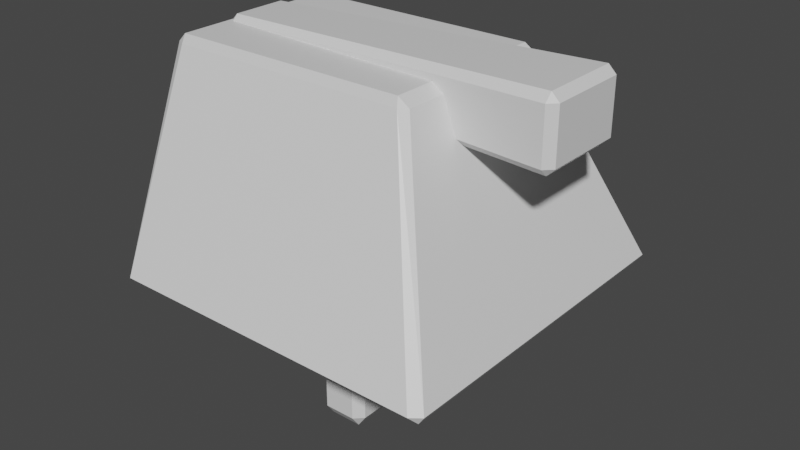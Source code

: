 # Source: EnemyLight.blend  (saved by Blender 2.90.8; exported with 4.5.12 LTS)
import bpy
from mathutils import Matrix  # noqa: F401  (used for matrix-valued properties, if any)

bpy.ops.wm.read_factory_settings(use_empty=True)
scene = bpy.context.scene
scene.name = 'Scene'

# ---- collections
col_collection = bpy.data.collections.new('Collection'); scene.collection.children.link(col_collection)

# ---- materials (node trees are filled in below, after node groups)
mat_material = bpy.data.materials.new('Material')
mat_material.alpha_threshold = 0.0
mat_material.use_transparent_shadow = False
mat_material.line_color = (0.0, 0.0, 0.0, 1.0)

# ---- material node trees
mat_material.use_nodes = True; mat_material.node_tree.nodes.clear()
_N = mat_material.node_tree.nodes; _L = mat_material.node_tree.links
n0 = _N.new('ShaderNodeOutputMaterial'); n0.name = 'Material Output'; n0.location = (300, 300)
n1 = _N.new('ShaderNodeBsdfPrincipled'); n1.name = 'Principled BSDF'; n1.location = (10, 300)
n1.distribution = 'GGX'
n1.subsurface_method = 'BURLEY'
n1.inputs[2].default_value = 0.4
n1.inputs[3].default_value = 1.45
n1.inputs[27].default_value = (0.0, 0.0, 0.0, 1.0)
n1.inputs[28].default_value = 1.0
_L.new(n1.outputs[0], n0.inputs[0])
n0.is_active_output = True

# ---- world
world_world = bpy.data.worlds.new('World'); scene.world = world_world
world_world.use_nodes = True; world_world.node_tree.nodes.clear()
_N = world_world.node_tree.nodes; _L = world_world.node_tree.links
n0 = _N.new('ShaderNodeOutputWorld'); n0.name = 'World Output'; n0.location = (300, 300)
n1 = _N.new('ShaderNodeBackground'); n1.name = 'Background'; n1.location = (10, 300)
n1.inputs[0].default_value = (0.05088, 0.05088, 0.05088, 1.0)
_L.new(n1.outputs[0], n0.inputs[0])
n0.is_active_output = True
world_world.color = (0.05088, 0.05088, 0.05088)
world_world.use_sun_shadow = False
world_world.sun_shadow_jitter_overblur = 0.0

# ---- meshes
me_cube = bpy.data.meshes.new('Cube')
me_cube.from_pydata([(0.4669, 0.5153, 0.9511), (0.4511, 0.4901, 1.0), (0.5181, 0.4901, 0.9546), (0.9511, 0.9511, -0.25), (0.9278, 1.0, -0.2011), (0.9819, 0.9511, -0.2046), (0.5181, -0.4901, 0.9546), (0.4511, -0.4901, 1.0), (0.4669, -0.5153, 0.9511), (0.9819, -0.9511, -0.2046), (0.9278, -1.0, -0.2011), (0.9511, -0.9511, -0.25), (-0.9511, 0.5153, 0.9511), (-1.0, 0.4901, 0.9511), (-0.9511, 0.4901, 1.0), (-1.0, 0.9511, -0.2011), (-0.9511, 1.0, -0.2011), (-0.9511, 0.9511, -0.25), (-1.0, -0.4901, 0.9511), (-0.9511, -0.5153, 0.9511), (-0.9511, -0.4901, 1.0), (-0.9511, -0.9511, -0.25), (-0.9511, -1.0, -0.2011), (-1.0, -0.9511, -0.2011)], [], [(17, 3, 11, 21), (23, 18, 13, 15), (10, 8, 19, 22), (1, 14, 20, 7), (5, 2, 6, 9), (0, 1, 2), (3, 4, 5), (6, 7, 8), (9, 10, 11), (12, 13, 14), (15, 16, 17), (18, 19, 20), (21, 22, 23), (17, 21, 23, 15), (3, 17, 16, 4), (2, 5, 4, 0), (22, 19, 18, 23), (8, 10, 9, 6), (12, 16, 15, 13), (7, 20, 19, 8), (1, 7, 6, 2), (21, 11, 10, 22), (20, 14, 13, 18), (14, 1, 0, 12), (11, 3, 5, 9), (16, 12, 0, 4)])
_uv = me_cube.uv_layers.new(name='UVMap')
_uv.uv.foreach_set('vector', [0.1311, 0.5061, 0.3689, 0.5061, 0.3689, 0.7439, 0.1311, 0.7439, 0.3848, 0.006107, 0.6152, 0.006107, 0.6152, 0.2439, 0.3848, 0.2439, 0.3848, 0.7568, 0.6152, 0.758, 0.6152, 0.9923, 0.3848, 0.9935, 0.6331, 0.5061, 0.8669, 0.5061, 0.8669, 0.7439, 0.6331, 0.7439, 0.3841, 0.5061, 0.6159, 0.5061, 0.6159, 0.7439, 0.3841, 0.7439, 0.6152, 0.492, 0.625, 0.4919, 0.6159, 0.5, 0.3689, 0.5061, 0.366, 0.5, 0.375, 0.5061, 0.6159, 0.75, 0.625, 0.7581, 0.6189, 0.75, 0.3841, 0.75, 0.3884, 0.75, 0.375, 0.7561, 0.6152, 0.25, 0.6152, 0.25, 0.625, 0.2439, 0.3848, 0.2439, 0.3848, 0.25, 0.375, 0.2439, 0.6152, 0.006107, 0.6152, 0.0, 0.625, 0.006107, 0.1311, 0.7439, 0.1311, 0.75, 0.125, 0.7439, 0.1311, 0.5061, 0.1311, 0.7439, 0.125, 0.7439, 0.125, 0.5061, 0.3689, 0.5061, 0.1311, 0.5061, 0.1311, 0.5, 0.366, 0.5, 0.6159, 0.5061, 0.3841, 0.5061, 0.3848, 0.4932, 0.6152, 0.492, 0.3848, 0.0, 0.6152, 0.0, 0.6152, 0.006107, 0.3848, 0.006107, 0.6152, 0.758, 0.3848, 0.7568, 0.3841, 0.7439, 0.6159, 0.7439, 0.6152, 0.2577, 0.3848, 0.2565, 0.3848, 0.2439, 0.6152, 0.2439, 0.625, 0.7581, 0.625, 0.9919, 0.6152, 0.9923, 0.6152, 0.758, 0.6331, 0.5061, 0.6331, 0.7439, 0.6159, 0.7439, 0.6159, 0.5061, 0.1311, 0.7439, 0.3689, 0.7439, 0.366, 0.75, 0.1311, 0.75, 0.625, 0.006107, 0.625, 0.2439, 0.6152, 0.2439, 0.6152, 0.006107, 0.625, 0.2581, 0.625, 0.4919, 0.6152, 0.492, 0.6152, 0.2577, 0.3689, 0.7439, 0.3689, 0.5061, 0.3841, 0.5061, 0.3841, 0.7439, 0.3848, 0.2565, 0.6152, 0.2577, 0.6152, 0.492, 0.3848, 0.4932])
me_cube.materials.append(mat_material)
me_cube.use_remesh_preserve_volume = False
me_cube.use_remesh_preserve_attributes = False
me_cube.use_mirror_vertex_groups = False
me_cube.update()
me_cube_001 = bpy.data.meshes.new('Cube.001')
me_cube_001.from_pydata([(1.11, 0.2307, 0.748), (1.066, 0.2307, 0.704), (1.066, 0.2747, 0.748), (1.066, -0.2747, 0.748), (1.066, -0.2307, 0.704), (1.11, -0.2307, 0.748), (-0.9511, 0.1597, 0.7942), (-0.9207, 0.1901, 0.7942), (-0.9207, 0.1597, 0.7638), (-0.9207, -0.1901, 0.7942), (-0.9511, -0.1597, 0.7942), (-0.9207, -0.1597, 0.7638), (1.066, -0.2747, 1.049), (1.11, -0.2307, 1.049), (1.066, -0.2307, 1.093), (-0.9207, -0.1901, 1.002), (-0.9207, -0.1597, 1.033), (-0.9511, -0.1597, 1.002), (1.11, 0.2307, 1.049), (1.066, 0.2747, 1.049), (1.066, 0.2307, 1.093), (-0.9511, 0.1597, 1.002), (-0.9207, 0.1597, 1.033), (-0.9207, 0.1901, 1.002)], [], [(2, 7, 23, 19), (9, 3, 12, 15), (1, 4, 11, 8), (20, 22, 16, 14), (6, 10, 17, 21), (0, 1, 2), (3, 4, 5), (6, 7, 8), (9, 10, 11), (12, 13, 14), (15, 16, 17), (18, 19, 20), (21, 22, 23), (3, 9, 11, 4), (0, 5, 4, 1), (10, 6, 8, 11), (7, 2, 1, 8), (14, 16, 15, 12), (20, 14, 13, 18), (16, 22, 21, 17), (22, 20, 19, 23), (6, 21, 23, 7), (18, 0, 2, 19), (12, 3, 5, 13), (9, 15, 17, 10), (5, 0, 18, 13)])
_uv = me_cube_001.uv_layers.new(name='UVMap')
_uv.uv.foreach_set('vector', [0.6366, 0.5061, 0.8634, 0.5061, 0.8634, 0.5061, 0.6366, 0.5061, 0.8634, 0.7439, 0.6366, 0.7439, 0.6366, 0.7439, 0.8634, 0.7439, 0.6366, 0.5251, 0.6366, 0.7249, 0.8634, 0.7249, 0.8634, 0.5251, 0.6366, 0.5251, 0.8634, 0.5251, 0.8634, 0.7249, 0.6366, 0.7249, 0.8669, 0.5251, 0.8669, 0.7249, 0.8669, 0.7249, 0.8669, 0.5251, 0.6331, 0.5251, 0.6366, 0.5251, 0.6366, 0.5061, 0.6366, 0.7439, 0.6366, 0.7249, 0.6331, 0.7249, 0.8669, 0.5251, 0.8634, 0.5061, 0.8634, 0.5251, 0.8634, 0.7439, 0.8669, 0.7249, 0.8634, 0.7249, 0.6366, 0.7439, 0.6331, 0.7249, 0.6366, 0.7249, 0.8634, 0.7439, 0.8634, 0.7249, 0.8669, 0.7249, 0.6331, 0.5251, 0.6366, 0.5061, 0.6366, 0.5251, 0.8669, 0.5251, 0.8634, 0.5251, 0.8634, 0.5061, 0.6366, 0.7439, 0.8634, 0.7439, 0.8634, 0.7249, 0.6366, 0.7249, 0.6331, 0.5251, 0.6331, 0.7249, 0.6366, 0.7249, 0.6366, 0.5251, 0.8669, 0.7249, 0.8669, 0.5251, 0.8634, 0.5251, 0.8634, 0.7249, 0.8634, 0.5061, 0.6366, 0.5061, 0.6366, 0.5251, 0.8634, 0.5251, 0.6366, 0.7249, 0.8634, 0.7249, 0.8634, 0.7439, 0.6366, 0.7439, 0.6366, 0.5251, 0.6366, 0.7249, 0.6331, 0.7249, 0.6331, 0.5251, 0.8634, 0.7249, 0.8634, 0.5251, 0.8669, 0.5251, 0.8669, 0.7249, 0.8634, 0.5251, 0.6366, 0.5251, 0.6366, 0.5061, 0.8634, 0.5061, 0.8669, 0.5251, 0.8669, 0.5251, 0.8634, 0.5061, 0.8634, 0.5061, 0.6331, 0.5251, 0.6331, 0.5251, 0.6366, 0.5061, 0.6366, 0.5061, 0.6366, 0.7439, 0.6366, 0.7439, 0.6331, 0.7249, 0.6331, 0.7249, 0.8634, 0.7439, 0.8634, 0.7439, 0.8669, 0.7249, 0.8669, 0.7249, 0.6331, 0.7249, 0.6331, 0.5251, 0.6331, 0.5251, 0.6331, 0.7249])
me_cube_001.materials.append(mat_material)
me_cube_001.use_remesh_preserve_volume = False
me_cube_001.use_remesh_preserve_attributes = False
me_cube_001.use_mirror_vertex_groups = False
me_cube_001.update()
me_cube_002 = bpy.data.meshes.new('Cube.002')
me_cube_002.from_pydata([(0.09741, 0.1469, -0.05543), (0.09741, 0.09807, 0.01299), (0.1463, 0.09807, -0.05543), (0.09741, -0.1401, -0.05543), (0.1463, -0.09122, -0.05543), (0.09741, -0.09122, 0.01299), (-0.1338, 0.09807, -0.05543), (-0.08498, 0.09807, 0.01299), (-0.08498, 0.1469, -0.05543), (-0.1338, -0.09122, -0.05543), (-0.08498, -0.1401, -0.05543), (-0.08498, -0.09122, 0.01299), (-0.1338, 0.09807, -0.9405), (-0.08498, 0.1469, -0.9405), (-0.08498, 0.09807, -1.009), (-0.1338, -0.09122, -0.9405), (-0.08498, -0.09122, -1.009), (-0.08498, -0.1401, -0.9405), (0.09741, 0.1469, -0.9405), (0.1463, 0.09807, -0.9405), (0.09741, 0.09807, -1.009), (0.09741, -0.1401, -0.9405), (0.09741, -0.09122, -1.009), (0.1463, -0.09122, -0.9405)], [], [(2, 4, 23, 19), (14, 20, 22, 16), (7, 11, 5, 1), (9, 6, 12, 15), (8, 0, 18, 13), (3, 10, 17, 21), (0, 1, 2), (3, 4, 5), (6, 7, 8), (9, 10, 11), (12, 13, 14), (15, 16, 17), (18, 19, 20), (21, 22, 23), (6, 9, 11, 7), (0, 8, 7, 1), (10, 3, 5, 11), (4, 2, 1, 5), (14, 16, 15, 12), (20, 14, 13, 18), (16, 22, 21, 17), (22, 20, 19, 23), (2, 19, 18, 0), (12, 6, 8, 13), (9, 15, 17, 10), (23, 4, 3, 21)])
_uv = me_cube_002.uv_layers.new(name='UVMap')
_uv.uv.foreach_set('vector', [0.375, 0.5426, 0.375, 0.7074, 0.375, 0.7074, 0.375, 0.5426, 0.1686, 0.5426, 0.3314, 0.5426, 0.3314, 0.7074, 0.1686, 0.7074, 0.1686, 0.5426, 0.1686, 0.7074, 0.3314, 0.7074, 0.3314, 0.5426, 0.125, 0.7074, 0.125, 0.5426, 0.125, 0.5426, 0.125, 0.7074, 0.1686, 0.5, 0.3314, 0.5, 0.3314, 0.5, 0.1686, 0.5, 0.3314, 0.75, 0.1686, 0.75, 0.1686, 0.75, 0.3314, 0.75, 0.3314, 0.5, 0.3314, 0.5426, 0.375, 0.5426, 0.3314, 0.75, 0.375, 0.7074, 0.3314, 0.7074, 0.125, 0.5426, 0.1686, 0.5426, 0.1686, 0.5, 0.125, 0.7074, 0.1686, 0.75, 0.1686, 0.7074, 0.125, 0.5426, 0.1686, 0.5, 0.1686, 0.5426, 0.125, 0.7074, 0.1686, 0.7074, 0.1686, 0.75, 0.3314, 0.5, 0.375, 0.5426, 0.3314, 0.5426, 0.3314, 0.75, 0.3314, 0.7074, 0.375, 0.7074, 0.125, 0.5426, 0.125, 0.7074, 0.1686, 0.7074, 0.1686, 0.5426, 0.3314, 0.5, 0.1686, 0.5, 0.1686, 0.5426, 0.3314, 0.5426, 0.1686, 0.75, 0.3314, 0.75, 0.3314, 0.7074, 0.1686, 0.7074, 0.375, 0.7074, 0.375, 0.5426, 0.3314, 0.5426, 0.3314, 0.7074, 0.1686, 0.5426, 0.1686, 0.7074, 0.125, 0.7074, 0.125, 0.5426, 0.3314, 0.5426, 0.1686, 0.5426, 0.1686, 0.5, 0.3314, 0.5, 0.1686, 0.7074, 0.3314, 0.7074, 0.3314, 0.75, 0.1686, 0.75, 0.3314, 0.7074, 0.3314, 0.5426, 0.375, 0.5426, 0.375, 0.7074, 0.375, 0.5426, 0.375, 0.5426, 0.3314, 0.5, 0.3314, 0.5, 0.125, 0.5426, 0.125, 0.5426, 0.1686, 0.5, 0.1686, 0.5, 0.125, 0.7074, 0.125, 0.7074, 0.1686, 0.75, 0.1686, 0.75, 0.375, 0.7074, 0.375, 0.7074, 0.3314, 0.75, 0.3314, 0.75])
me_cube_002.materials.append(mat_material)
me_cube_002.use_remesh_preserve_volume = False
me_cube_002.use_remesh_preserve_attributes = False
me_cube_002.use_mirror_vertex_groups = False
me_cube_002.update()
me_cube_003 = bpy.data.meshes.new('Cube.003')
me_cube_003.from_pydata([(0.08947, 0.1192, -0.06841), (0.08947, 0.07036, 9.954e-06), (0.1383, 0.07036, -0.06841), (0.08947, -0.1678, -0.06841), (0.1383, -0.1189, -0.06841), (0.08947, -0.1189, 9.954e-06), (-0.1418, 0.07036, -0.06841), (-0.09292, 0.07036, 9.954e-06), (-0.09292, 0.1192, -0.06841), (-0.1418, -0.1189, -0.06841), (-0.09292, -0.1678, -0.06841), (-0.09292, -0.1189, 9.954e-06), (-0.1418, 0.07036, -0.9535), (-0.09292, 0.1192, -0.9535), (-0.09292, 0.07036, -1.022), (-0.1418, -0.1189, -0.9535), (-0.09292, -0.1189, -1.022), (-0.09292, -0.1678, -0.9535), (0.08947, 0.1192, -0.9535), (0.1383, 0.07036, -0.9535), (0.08947, 0.07036, -1.022), (0.08947, -0.1678, -0.9535), (0.08947, -0.1189, -1.022), (0.1383, -0.1189, -0.9535)], [], [(8, 0, 18, 13), (2, 4, 23, 19), (3, 10, 17, 21), (7, 11, 5, 1), (14, 20, 22, 16), (9, 6, 12, 15), (0, 1, 2), (3, 4, 5), (6, 7, 8), (9, 10, 11), (12, 13, 14), (15, 16, 17), (18, 19, 20), (21, 22, 23), (6, 9, 11, 7), (0, 8, 7, 1), (10, 3, 5, 11), (4, 2, 1, 5), (14, 16, 15, 12), (20, 14, 13, 18), (16, 22, 21, 17), (22, 20, 19, 23), (3, 21, 23, 4), (18, 0, 2, 19), (12, 6, 8, 13), (9, 15, 17, 10)])
_uv = me_cube_003.uv_layers.new(name='UVMap')
_uv.uv.foreach_set('vector', [0.1686, 0.5, 0.3314, 0.5, 0.3314, 0.5, 0.1686, 0.5, 0.375, 0.5426, 0.375, 0.7074, 0.375, 0.7074, 0.375, 0.5426, 0.3314, 0.75, 0.1686, 0.75, 0.1686, 0.75, 0.3314, 0.75, 0.1686, 0.5426, 0.1686, 0.7074, 0.3314, 0.7074, 0.3314, 0.5426, 0.1686, 0.5426, 0.3314, 0.5426, 0.3314, 0.7074, 0.1686, 0.7074, 0.125, 0.7074, 0.125, 0.5426, 0.125, 0.5426, 0.125, 0.7074, 0.3314, 0.5, 0.3314, 0.5426, 0.375, 0.5426, 0.3314, 0.75, 0.375, 0.7074, 0.3314, 0.7074, 0.125, 0.5426, 0.1686, 0.5426, 0.1686, 0.5, 0.125, 0.7074, 0.1686, 0.75, 0.1686, 0.7074, 0.125, 0.5426, 0.1686, 0.5, 0.1686, 0.5426, 0.125, 0.7074, 0.1686, 0.7074, 0.1686, 0.75, 0.3314, 0.5, 0.375, 0.5426, 0.3314, 0.5426, 0.3314, 0.75, 0.3314, 0.7074, 0.375, 0.7074, 0.125, 0.5426, 0.125, 0.7074, 0.1686, 0.7074, 0.1686, 0.5426, 0.3314, 0.5, 0.1686, 0.5, 0.1686, 0.5426, 0.3314, 0.5426, 0.1686, 0.75, 0.3314, 0.75, 0.3314, 0.7074, 0.1686, 0.7074, 0.375, 0.7074, 0.375, 0.5426, 0.3314, 0.5426, 0.3314, 0.7074, 0.1686, 0.5426, 0.1686, 0.7074, 0.125, 0.7074, 0.125, 0.5426, 0.3314, 0.5426, 0.1686, 0.5426, 0.1686, 0.5, 0.3314, 0.5, 0.1686, 0.7074, 0.3314, 0.7074, 0.3314, 0.75, 0.1686, 0.75, 0.3314, 0.7074, 0.3314, 0.5426, 0.375, 0.5426, 0.375, 0.7074, 0.3314, 0.75, 0.3314, 0.75, 0.375, 0.7074, 0.375, 0.7074, 0.3314, 0.5, 0.3314, 0.5, 0.375, 0.5426, 0.375, 0.5426, 0.125, 0.5426, 0.125, 0.5426, 0.1686, 0.5, 0.1686, 0.5, 0.125, 0.7074, 0.125, 0.7074, 0.1686, 0.75, 0.1686, 0.75])
me_cube_003.materials.append(mat_material)
me_cube_003.use_remesh_preserve_volume = False
me_cube_003.use_remesh_preserve_attributes = False
me_cube_003.use_mirror_vertex_groups = False
me_cube_003.update()

# ---- objects
ob_cube = bpy.data.objects.new('Cube', me_cube)
ob_cube_001 = bpy.data.objects.new('Cube.001', me_cube_001)
ob_cube_002 = bpy.data.objects.new('Cube.002', me_cube_002)
ob_cube_003 = bpy.data.objects.new('Cube.003', me_cube_003)

# ---- transforms, parenting, visibility, modifiers, constraints
ob_cube.location = (0.0, 0.0, 1.0)
ob_cube.lock_rotations_4d = False
ob_cube.empty_display_type = 'ARROWS'
ob_cube.lineart.crease_threshold = 0.0
ob_cube_001.location = (0.0, 0.0, 1.0)
ob_cube_001.lock_rotations_4d = False
ob_cube_001.empty_display_type = 'ARROWS'
ob_cube_001.lineart.crease_threshold = 0.0
ob_cube_002.location = (-0.006213, 0.302, 1.01)
ob_cube_002.lock_rotations_4d = False
ob_cube_002.empty_display_type = 'ARROWS'
ob_cube_002.lineart.crease_threshold = 0.0
ob_cube_003.location = (0.001727, -0.2731, 1.023)
ob_cube_003.lock_rotations_4d = False
ob_cube_003.empty_display_type = 'ARROWS'
ob_cube_003.lineart.crease_threshold = 0.0

# ---- collection membership
col_collection.objects.link(ob_cube)
col_collection.objects.link(ob_cube_001)
col_collection.objects.link(ob_cube_002)
col_collection.objects.link(ob_cube_003)

# ---- scene / render settings (as saved in the file)
scene.frame_start = 1; scene.frame_end = 250; scene.frame_set(1)
scene.render.engine = 'BLENDER_EEVEE_NEXT'
scene.cycles.use_denoising = False
scene.cycles.samples = 128
scene.cycles.sampling_pattern = 'TABULATED_SOBOL'
scene.cycles.use_adaptive_sampling = False
scene.cycles.use_light_tree = False
scene.view_settings.view_transform = 'Filmic'
bpy.context.view_layer.update()

# ---- added for rendering (the .blend has no active camera and no usable light): camera, sun
cam_auto = bpy.data.cameras.new('AutoCamera')
cam_auto.lens = 50.0
cam_auto.sensor_width = 36.0
cam_auto.clip_end = 1000.0
ob_auto_camera = bpy.data.objects.new('AutoCamera', cam_auto)
scene.collection.objects.link(ob_auto_camera)
ob_auto_camera.location = (3.36905, -3.97674, 3.69779)
ob_auto_camera.rotation_euler = (1.09748, -7.21219e-08, 0.694738)
scene.camera = ob_auto_camera
light_auto_sun = bpy.data.lights.new('AutoSun', 'SUN')
light_auto_sun.energy = 3.0
light_auto_sun.angle = 0.0523599
ob_auto_sun = bpy.data.objects.new('AutoSun', light_auto_sun)
scene.collection.objects.link(ob_auto_sun)
ob_auto_sun.rotation_euler = (0.872665, 0.174533, 0.523599)
bpy.context.view_layer.update()
